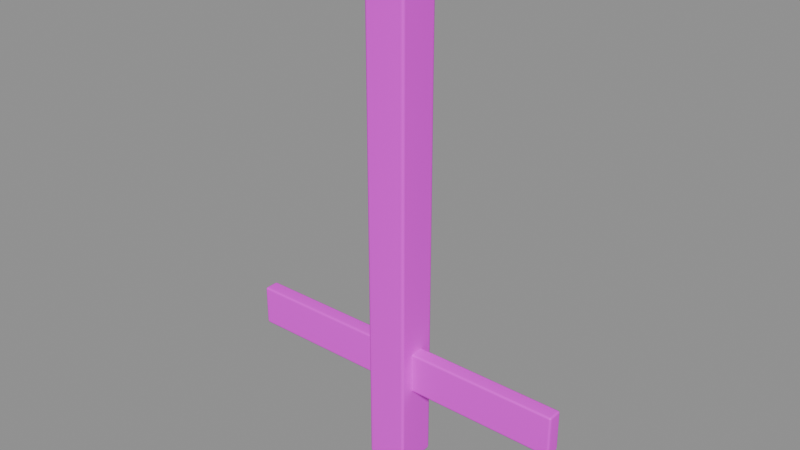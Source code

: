 # Source: Fence.blend  (saved by Blender 5.0.119; exported with 4.5.12 LTS)
import bpy
from mathutils import Matrix  # noqa: F401  (used for matrix-valued properties, if any)

bpy.ops.wm.read_factory_settings(use_empty=True)
scene = bpy.context.scene
scene.name = 'Fence'

# ---- images (referenced by path relative to the original .blend; pixels are not part of the script)
import os
ASSET_DIR = os.environ.get("B2B_ASSET_DIR", "")  # directory of the original .blend (textures are referenced by path, not embedded)
HERE = os.path.dirname(os.path.abspath(__file__))  # packed textures are extracted next to this script under _unpacked/

def load_image(name, relpath, width, height, colorspace="sRGB"):
    """Load a texture the original file referenced (path relative to the .blend, or extracted next to this script)."""
    p = next((c for c in (os.path.join(HERE, relpath), os.path.join(ASSET_DIR, relpath)) if relpath and os.path.exists(c)), "")
    if p:
        img = bpy.data.images.load(p, check_existing=True)
        img.name = name
    else:  # same state as the original file: an image datablock whose file is absent (Cycles renders it pink)
        img = bpy.data.images.new(name, width, height)
        img.source = "FILE"
        img.filepath = "//" + (relpath or name)
    img.colorspace_settings.name = colorspace
    return img
img_wood062_2k_color_png = load_image('Wood062_2K_Color.png', 'Wood062_2K_Color.png', 1024, 1024, 'sRGB')

# ---- materials (node trees are filled in below, after node groups)
mat_fence_wood = bpy.data.materials.new('Fence_Wood')

# ---- material node trees
mat_fence_wood.use_nodes = True; mat_fence_wood.node_tree.nodes.clear()
_N = mat_fence_wood.node_tree.nodes; _L = mat_fence_wood.node_tree.links
n0 = _N.new('ShaderNodeBsdfPrincipled'); n0.name = 'Principled BSDF'; n0.location = (-200, 100)
n1 = _N.new('ShaderNodeOutputMaterial'); n1.name = 'Material Output'; n1.location = (200, 100)
n2 = _N.new('ShaderNodeTexImage'); n2.name = 'Image Texture'; n2.location = (0, 0)
n2.image = img_wood062_2k_color_png
_L.new(n0.outputs[0], n1.inputs[0])
_L.new(n2.outputs[0], n0.inputs[0])
n1.is_active_output = True

# ---- meshes
me_fencepost = bpy.data.meshes.new('FencePost')
me_fencepost.from_pydata([(-0.052, -0.052, -0.3), (-0.052, -0.06, -0.292), (-0.06, -0.052, -0.292), (-0.052, -0.05766, -0.2977), (-0.05662, -0.05662, -0.2966), (-0.05766, -0.05766, -0.292), (-0.05766, -0.052, -0.2977), (-0.052, -0.06, 1.092), (-0.04377, -0.05385, 1.105), (-0.05385, -0.04377, 1.105), (-0.06, -0.052, 1.092), (-0.04788, -0.0582, 1.099), (-0.05523, -0.05523, 1.099), (-0.04935, -0.04935, 1.106), (-0.0582, -0.04788, 1.099), (-0.05766, -0.05766, 1.092), (-0.052, 0.052, -0.3), (-0.06, 0.052, -0.292), (-0.052, 0.06, -0.292), (-0.05766, 0.052, -0.2977), (-0.05662, 0.05662, -0.2966), (-0.05766, 0.05766, -0.292), (-0.052, 0.05766, -0.2977), (-0.05385, 0.04377, 1.105), (-0.04377, 0.05385, 1.105), (-0.052, 0.06, 1.092), (-0.06, 0.052, 1.092), (-0.04935, 0.04935, 1.106), (-0.05523, 0.05523, 1.099), (-0.04788, 0.0582, 1.099), (-0.05766, 0.05766, 1.092), (-0.0582, 0.04788, 1.099), (0.052, -0.052, -0.3), (0.06, -0.052, -0.292), (0.052, -0.06, -0.292), (0.05766, -0.052, -0.2977), (0.05662, -0.05662, -0.2966), (0.05766, -0.05766, -0.292), (0.052, -0.05766, -0.2977), (0.05385, -0.04377, 1.105), (0.04377, -0.05385, 1.105), (0.052, -0.06, 1.092), (0.06, -0.052, 1.092), (0.04935, -0.04935, 1.106), (0.05523, -0.05523, 1.099), (0.04788, -0.0582, 1.099), (0.05766, -0.05766, 1.092), (0.0582, -0.04788, 1.099), (0.052, 0.052, -0.3), (0.052, 0.06, -0.292), (0.06, 0.052, -0.292), (0.052, 0.05766, -0.2977), (0.05662, 0.05662, -0.2966), (0.05766, 0.05766, -0.292), (0.05766, 0.052, -0.2977), (0.04377, 0.05385, 1.105), (0.05385, 0.04377, 1.105), (0.06, 0.052, 1.092), (0.052, 0.06, 1.092), (0.04935, 0.04935, 1.106), (0.05523, 0.05523, 1.099), (0.0582, 0.04788, 1.099), (0.05766, 0.05766, 1.092), (0.04788, 0.0582, 1.099), (0.01009, 0.0, 1.142), (0.0, 0.01009, 1.142), (-0.01009, 0.0, 1.142), (0.0, -0.01009, 1.142), (0.005583, 0.005583, 1.143), (-3.492e-10, -4.075e-10, 1.145), (-0.005583, 0.005583, 1.143), (-0.005583, -0.005583, 1.143), (0.005583, -0.005583, 1.143)], [], [(0, 3, 4, 6), (1, 5, 4, 3), (2, 6, 4, 5), (7, 11, 12, 15), (8, 13, 12, 11), (9, 14, 12, 13), (10, 15, 12, 14), (16, 19, 20, 22), (17, 21, 20, 19), (18, 22, 20, 21), (23, 27, 28, 31), (24, 29, 28, 27), (25, 30, 28, 29), (26, 31, 28, 30), (32, 35, 36, 38), (33, 37, 36, 35), (34, 38, 36, 37), (39, 43, 44, 47), (40, 45, 44, 43), (41, 46, 44, 45), (42, 47, 44, 46), (48, 51, 52, 54), (49, 53, 52, 51), (50, 54, 52, 53), (55, 59, 60, 63), (56, 61, 60, 59), (57, 62, 60, 61), (58, 63, 60, 62), (64, 68, 69, 72), (65, 70, 69, 68), (66, 71, 69, 70), (67, 72, 69, 71), (16, 0, 6, 19), (19, 6, 2, 17), (1, 7, 15, 5), (5, 15, 10, 2), (9, 23, 31, 14), (14, 31, 26, 10), (25, 18, 21, 30), (30, 21, 17, 26), (48, 16, 22, 51), (51, 22, 18, 49), (24, 55, 63, 29), (29, 63, 58, 25), (57, 50, 53, 62), (62, 53, 49, 58), (32, 48, 54, 35), (35, 54, 50, 33), (56, 39, 47, 61), (61, 47, 42, 57), (41, 34, 37, 46), (46, 37, 33, 42), (0, 32, 38, 3), (3, 38, 34, 1), (40, 8, 11, 45), (45, 11, 7, 41), (64, 56, 59, 68), (68, 59, 55, 65), (23, 66, 70, 27), (27, 70, 65, 24), (8, 67, 71, 13), (13, 71, 66, 9), (39, 64, 72, 43), (43, 72, 67, 40), (16, 48, 32, 0), (2, 10, 26, 17), (34, 41, 7, 1), (8, 40, 67), (23, 9, 66), (18, 25, 58, 49), (55, 24, 65), (50, 57, 42, 33), (39, 56, 64)])
me_fencepost.polygons.foreach_set('use_smooth', [True] * 73)
_uv = me_fencepost.uv_layers.new(name='Float2')
_uv.uv.foreach_set('vector', [-0.052, -0.052, -0.052, -0.05766, -0.05662, -0.05662, -0.05766, -0.052, -0.292, -0.052, -0.292, -0.05766, -0.2966, -0.05662, -0.2977, -0.052, -0.292, -0.052, -0.2977, -0.052, -0.2966, -0.05662, -0.292, -0.05766, 1.092, -0.052, 1.099, -0.04788, 1.099, -0.05523, 1.092, -0.05766, -0.04377, -0.05385, -0.04935, -0.04935, -0.05523, -0.05523, -0.04788, -0.0582, -0.05385, -0.04377, -0.0582, -0.04788, -0.05523, -0.05523, -0.04935, -0.04935, 1.092, -0.052, 1.092, -0.05766, 1.099, -0.05523, 1.099, -0.04788, -0.052, 0.052, -0.05766, 0.052, -0.05662, 0.05662, -0.052, 0.05766, -0.292, 0.052, -0.292, 0.05766, -0.2966, 0.05662, -0.2977, 0.052, -0.292, -0.052, -0.2977, -0.052, -0.2966, -0.05662, -0.292, -0.05766, -0.05385, 0.04377, -0.04935, 0.04935, -0.05523, 0.05523, -0.0582, 0.04788, -0.04377, 0.05385, -0.04788, 0.0582, -0.05523, 0.05523, -0.04935, 0.04935, 1.092, -0.052, 1.092, -0.05766, 1.099, -0.05523, 1.099, -0.04788, 1.092, 0.052, 1.099, 0.04788, 1.099, 0.05523, 1.092, 0.05766, 0.052, -0.052, 0.05766, -0.052, 0.05662, -0.05662, 0.052, -0.05766, -0.292, -0.052, -0.292, -0.05766, -0.2966, -0.05662, -0.2977, -0.052, -0.292, 0.052, -0.2977, 0.052, -0.2966, 0.05662, -0.292, 0.05766, 0.05385, -0.04377, 0.04935, -0.04935, 0.05523, -0.05523, 0.0582, -0.04788, 0.04377, -0.05385, 0.04788, -0.0582, 0.05523, -0.05523, 0.04935, -0.04935, 1.092, 0.052, 1.092, 0.05766, 1.099, 0.05523, 1.099, 0.04788, 1.092, -0.052, 1.099, -0.04788, 1.099, -0.05523, 1.092, -0.05766, 0.052, 0.052, 0.052, 0.05766, 0.05662, 0.05662, 0.05766, 0.052, -0.292, 0.052, -0.292, 0.05766, -0.2966, 0.05662, -0.2977, 0.052, -0.292, 0.052, -0.2977, 0.052, -0.2966, 0.05662, -0.292, 0.05766, 0.04377, 0.05385, 0.04935, 0.04935, 0.05523, 0.05523, 0.04788, 0.0582, 0.05385, 0.04377, 0.0582, 0.04788, 0.05523, 0.05523, 0.04935, 0.04935, 1.092, 0.052, 1.092, 0.05766, 1.099, 0.05523, 1.099, 0.04788, 1.092, 0.052, 1.099, 0.04788, 1.099, 0.05523, 1.092, 0.05766, 0.01009, 0.0, 0.005583, 0.005583, -3.492e-10, -4.075e-10, 0.005583, -0.005583, 0.0, 0.01009, -0.005583, 0.005583, -3.492e-10, -4.075e-10, 0.005583, 0.005583, -0.01009, 0.0, -0.005583, -0.005583, -3.492e-10, -4.075e-10, -0.005583, 0.005583, 0.0, -0.01009, 0.005583, -0.005583, -3.492e-10, -4.075e-10, -0.005583, -0.005583, -0.052, 0.052, -0.052, -0.052, -0.05766, -0.052, -0.05766, 0.052, -0.2977, 0.052, -0.2977, -0.052, -0.292, -0.052, -0.292, 0.052, -0.292, -0.052, 1.092, -0.052, 1.092, -0.05766, -0.292, -0.05766, -0.292, -0.05766, 1.092, -0.05766, 1.092, -0.052, -0.292, -0.052, 1.105, -0.04377, 1.105, 0.04377, 1.099, 0.04788, 1.099, -0.04788, 1.099, -0.04788, 1.099, 0.04788, 1.092, 0.052, 1.092, -0.052, 1.092, -0.052, -0.292, -0.052, -0.292, -0.05766, 1.092, -0.05766, 1.092, 0.05766, -0.292, 0.05766, -0.292, 0.052, 1.092, 0.052, 0.052, 0.052, -0.052, 0.052, -0.052, 0.05766, 0.052, 0.05766, -0.2977, 0.052, -0.2977, -0.052, -0.292, -0.052, -0.292, 0.052, 1.105, -0.04377, 1.105, 0.04377, 1.099, 0.04788, 1.099, -0.04788, 1.099, -0.04788, 1.099, 0.04788, 1.092, 0.052, 1.092, -0.052, 1.092, 0.052, -0.292, 0.052, -0.292, 0.05766, 1.092, 0.05766, 1.092, 0.05766, -0.292, 0.05766, -0.292, 0.052, 1.092, 0.052, 0.052, -0.052, 0.052, 0.052, 0.05766, 0.052, 0.05766, -0.052, -0.2977, -0.052, -0.2977, 0.052, -0.292, 0.052, -0.292, -0.052, 1.105, 0.04377, 1.105, -0.04377, 1.099, -0.04788, 1.099, 0.04788, 1.099, 0.04788, 1.099, -0.04788, 1.092, -0.052, 1.092, 0.052, 1.092, 0.052, -0.292, 0.052, -0.292, 0.05766, 1.092, 0.05766, 1.092, -0.05766, -0.292, -0.05766, -0.292, -0.052, 1.092, -0.052, -0.052, -0.052, 0.052, -0.052, 0.052, -0.05766, -0.052, -0.05766, -0.2977, -0.052, -0.2977, 0.052, -0.292, 0.052, -0.292, -0.052, 1.105, 0.04377, 1.105, -0.04377, 1.099, -0.04788, 1.099, 0.04788, 1.099, 0.04788, 1.099, -0.04788, 1.092, -0.052, 1.092, 0.052, 0.01009, 0.0, 0.05385, 0.04377, 0.04935, 0.04935, 0.005583, 0.005583, 0.005583, 0.005583, 0.04935, 0.04935, 0.04377, 0.05385, 0.0, 0.01009, -0.05385, 0.04377, -0.01009, 0.0, -0.005583, 0.005583, -0.04935, 0.04935, -0.04935, 0.04935, -0.005583, 0.005583, 0.0, 0.01009, -0.04377, 0.05385, -0.04377, -0.05385, 0.0, -0.01009, -0.005583, -0.005583, -0.04935, -0.04935, -0.04935, -0.04935, -0.005583, -0.005583, -0.01009, 0.0, -0.05385, -0.04377, 0.05385, -0.04377, 0.01009, 0.0, 0.005583, -0.005583, 0.04935, -0.04935, 0.04935, -0.04935, 0.005583, -0.005583, 0.0, -0.01009, 0.04377, -0.05385, -0.052, 0.052, 0.052, 0.052, 0.052, -0.052, -0.052, -0.052, -0.292, -0.052, 1.092, -0.052, 1.092, 0.052, -0.292, 0.052, -0.292, 0.052, 1.092, 0.052, 1.092, -0.052, -0.292, -0.052, -0.04377, -0.05385, 0.04377, -0.05385, 0.0, -0.01009, -0.05385, 0.04377, -0.05385, -0.04377, -0.01009, 0.0, -0.292, -0.052, 1.092, -0.052, 1.092, 0.052, -0.292, 0.052, 0.04377, 0.05385, -0.04377, 0.05385, 0.0, 0.01009, -0.292, 0.052, 1.092, 0.052, 1.092, -0.052, -0.292, -0.052, 0.05385, -0.04377, 0.05385, 0.04377, 0.01009, 0.0])
me_fencepost.materials.append(mat_fence_wood)
me_fencepost.update()
me_fencerail = bpy.data.meshes.new('FenceRail')
me_fencerail.from_pydata([(-0.494, -0.0165, -0.06), (-0.494, -0.0225, -0.054), (-0.5, -0.0165, -0.054), (-0.494, -0.02074, -0.05824), (-0.4975, -0.01996, -0.05746), (-0.4982, -0.02074, -0.054), (-0.4982, -0.0165, -0.05824), (-0.494, -0.0225, 0.054), (-0.494, -0.0165, 0.06), (-0.5, -0.0165, 0.054), (-0.494, -0.02074, 0.05824), (-0.4975, -0.01996, 0.05746), (-0.4982, -0.0165, 0.05824), (-0.4982, -0.02074, 0.054), (-0.494, 0.0165, -0.06), (-0.5, 0.0165, -0.054), (-0.494, 0.0225, -0.054), (-0.4982, 0.0165, -0.05824), (-0.4975, 0.01996, -0.05746), (-0.4982, 0.02074, -0.054), (-0.494, 0.02074, -0.05824), (-0.494, 0.0165, 0.06), (-0.494, 0.0225, 0.054), (-0.5, 0.0165, 0.054), (-0.494, 0.02074, 0.05824), (-0.4975, 0.01996, 0.05746), (-0.4982, 0.02074, 0.054), (-0.4982, 0.0165, 0.05824), (0.494, -0.0165, -0.06), (0.5, -0.0165, -0.054), (0.494, -0.0225, -0.054), (0.4982, -0.0165, -0.05824), (0.4975, -0.01996, -0.05746), (0.4982, -0.02074, -0.054), (0.494, -0.02074, -0.05824), (0.494, -0.0165, 0.06), (0.494, -0.0225, 0.054), (0.5, -0.0165, 0.054), (0.494, -0.02074, 0.05824), (0.4975, -0.01996, 0.05746), (0.4982, -0.02074, 0.054), (0.4982, -0.0165, 0.05824), (0.494, 0.0165, -0.06), (0.494, 0.0225, -0.054), (0.5, 0.0165, -0.054), (0.494, 0.02074, -0.05824), (0.4975, 0.01996, -0.05746), (0.4982, 0.02074, -0.054), (0.4982, 0.0165, -0.05824), (0.494, 0.0165, 0.06), (0.5, 0.0165, 0.054), (0.494, 0.0225, 0.054), (0.4982, 0.0165, 0.05824), (0.4975, 0.01996, 0.05746), (0.4982, 0.02074, 0.054), (0.494, 0.02074, 0.05824)], [], [(0, 3, 4, 6), (1, 5, 4, 3), (2, 6, 4, 5), (7, 10, 11, 13), (8, 12, 11, 10), (9, 13, 11, 12), (14, 17, 18, 20), (15, 19, 18, 17), (16, 20, 18, 19), (21, 24, 25, 27), (22, 26, 25, 24), (23, 27, 25, 26), (28, 31, 32, 34), (29, 33, 32, 31), (30, 34, 32, 33), (35, 38, 39, 41), (36, 40, 39, 38), (37, 41, 39, 40), (42, 45, 46, 48), (43, 47, 46, 45), (44, 48, 46, 47), (49, 52, 53, 55), (50, 54, 53, 52), (51, 55, 53, 54), (14, 0, 6, 17), (17, 6, 2, 15), (1, 7, 13, 5), (5, 13, 9, 2), (8, 21, 27, 12), (12, 27, 23, 9), (22, 16, 19, 26), (26, 19, 15, 23), (42, 14, 20, 45), (45, 20, 16, 43), (21, 49, 55, 24), (24, 55, 51, 22), (50, 44, 47, 54), (54, 47, 43, 51), (28, 42, 48, 31), (31, 48, 44, 29), (49, 35, 41, 52), (52, 41, 37, 50), (36, 30, 33, 40), (40, 33, 29, 37), (0, 28, 34, 3), (3, 34, 30, 1), (35, 8, 10, 38), (38, 10, 7, 36), (14, 42, 28, 0), (2, 9, 23, 15), (30, 36, 7, 1), (49, 21, 8, 35), (16, 22, 51, 43), (44, 50, 37, 29)])
me_fencerail.polygons.foreach_set('use_smooth', [True] * 54)
_uv = me_fencerail.uv_layers.new(name='Float2')
_uv.uv.foreach_set('vector', [-1.235, -0.0165, -1.235, -0.02074, -1.244, -0.01996, -1.246, -0.0165, -1.235, -0.054, -1.246, -0.054, -1.244, -0.05746, -1.235, -0.05824, -0.0165, -0.054, -0.0165, -0.05824, -0.01996, -0.05746, -0.02074, -0.054, -1.235, 0.054, -1.235, 0.05824, -1.244, 0.05746, -1.246, 0.054, -1.235, -0.0165, -1.246, -0.0165, -1.244, -0.01996, -1.235, -0.02074, -0.0165, 0.054, -0.02074, 0.054, -0.01996, 0.05746, -0.0165, 0.05824, -1.235, 0.0165, -1.246, 0.0165, -1.244, 0.01996, -1.235, 0.02074, 0.0165, -0.054, 0.02074, -0.054, 0.01996, -0.05746, 0.0165, -0.05824, -1.235, -0.054, -1.235, -0.05824, -1.244, -0.05746, -1.246, -0.054, -1.235, 0.0165, -1.235, 0.02074, -1.244, 0.01996, -1.246, 0.0165, -1.235, 0.054, -1.246, 0.054, -1.244, 0.05746, -1.235, 0.05824, 0.0165, 0.054, 0.0165, 0.05824, 0.01996, 0.05746, 0.02074, 0.054, 1.235, -0.0165, 1.246, -0.0165, 1.244, -0.01996, 1.235, -0.02074, -0.0165, -0.054, -0.02074, -0.054, -0.01996, -0.05746, -0.0165, -0.05824, 1.235, -0.054, 1.235, -0.05824, 1.244, -0.05746, 1.246, -0.054, 1.235, -0.0165, 1.235, -0.02074, 1.244, -0.01996, 1.246, -0.0165, 1.235, 0.054, 1.246, 0.054, 1.244, 0.05746, 1.235, 0.05824, -0.0165, 0.054, -0.0165, 0.05824, -0.01996, 0.05746, -0.02074, 0.054, 1.235, 0.0165, 1.235, 0.02074, 1.244, 0.01996, 1.246, 0.0165, 1.235, -0.054, 1.246, -0.054, 1.244, -0.05746, 1.235, -0.05824, 0.0165, -0.054, 0.0165, -0.05824, 0.01996, -0.05746, 0.02074, -0.054, 1.235, 0.0165, 1.246, 0.0165, 1.244, 0.01996, 1.235, 0.02074, 0.0165, 0.054, 0.02074, 0.054, 0.01996, 0.05746, 0.0165, 0.05824, 1.235, 0.054, 1.235, 0.05824, 1.244, 0.05746, 1.246, 0.054, -1.235, 0.0165, -1.235, -0.0165, -1.246, -0.0165, -1.246, 0.0165, 0.0165, -0.05824, -0.0165, -0.05824, -0.0165, -0.054, 0.0165, -0.054, -1.235, -0.054, -1.235, 0.054, -1.246, 0.054, -1.246, -0.054, -0.02074, -0.054, -0.02074, 0.054, -0.0165, 0.054, -0.0165, -0.054, -1.235, -0.0165, -1.235, 0.0165, -1.246, 0.0165, -1.246, -0.0165, -0.0165, 0.05824, 0.0165, 0.05824, 0.0165, 0.054, -0.0165, 0.054, -1.235, 0.054, -1.235, -0.054, -1.246, -0.054, -1.246, 0.054, 0.02074, 0.054, 0.02074, -0.054, 0.0165, -0.054, 0.0165, 0.054, 1.235, 0.0165, -1.235, 0.0165, -1.235, 0.02074, 1.235, 0.02074, 1.235, -0.05824, -1.235, -0.05824, -1.235, -0.054, 1.235, -0.054, -1.235, 0.0165, 1.235, 0.0165, 1.235, 0.02074, -1.235, 0.02074, -1.235, 0.05824, 1.235, 0.05824, 1.235, 0.054, -1.235, 0.054, 0.0165, 0.054, 0.0165, -0.054, 0.02074, -0.054, 0.02074, 0.054, 1.246, 0.054, 1.246, -0.054, 1.235, -0.054, 1.235, 0.054, 1.235, -0.0165, 1.235, 0.0165, 1.246, 0.0165, 1.246, -0.0165, -0.0165, -0.05824, 0.0165, -0.05824, 0.0165, -0.054, -0.0165, -0.054, 1.235, 0.0165, 1.235, -0.0165, 1.246, -0.0165, 1.246, 0.0165, 0.0165, 0.05824, -0.0165, 0.05824, -0.0165, 0.054, 0.0165, 0.054, 1.235, 0.054, 1.235, -0.054, 1.246, -0.054, 1.246, 0.054, -0.02074, 0.054, -0.02074, -0.054, -0.0165, -0.054, -0.0165, 0.054, -1.235, -0.0165, 1.235, -0.0165, 1.235, -0.02074, -1.235, -0.02074, -1.235, -0.05824, 1.235, -0.05824, 1.235, -0.054, -1.235, -0.054, 1.235, -0.0165, -1.235, -0.0165, -1.235, -0.02074, 1.235, -0.02074, 1.235, 0.05824, -1.235, 0.05824, -1.235, 0.054, 1.235, 0.054, -1.235, 0.0165, 1.235, 0.0165, 1.235, -0.0165, -1.235, -0.0165, -0.0165, -0.054, -0.0165, 0.054, 0.0165, 0.054, 0.0165, -0.054, 1.235, -0.054, 1.235, 0.054, -1.235, 0.054, -1.235, -0.054, 1.235, 0.0165, -1.235, 0.0165, -1.235, -0.0165, 1.235, -0.0165, -1.235, -0.054, -1.235, 0.054, 1.235, 0.054, 1.235, -0.054, 0.0165, -0.054, 0.0165, 0.054, -0.0165, 0.054, -0.0165, -0.054])
me_fencerail.materials.append(mat_fence_wood)
me_fencerail.update()

# ---- objects
ob_fencepost = bpy.data.objects.new('FencePost', me_fencepost)
ob_fencerail = bpy.data.objects.new('FenceRail', me_fencerail)

# ---- transforms, parenting, visibility, modifiers, constraints
ob_fencepost.location = (0.0, 0.0, 0.0)
_m = ob_fencepost.modifiers.new('wn', 'WEIGHTED_NORMAL')
_m.keep_sharp = True
ob_fencerail.location = (0.0, 0.0, 0.0)
_m = ob_fencerail.modifiers.new('wn', 'WEIGHTED_NORMAL')
_m.keep_sharp = True

# ---- collection membership
scene.collection.objects.link(ob_fencepost)
scene.collection.objects.link(ob_fencerail)

# ---- scene / render settings (as saved in the file)
scene.frame_start = 1; scene.frame_end = 250; scene.frame_set(1)
scene.render.engine = 'BLENDER_EEVEE_NEXT'
scene.render.image_settings.exr_codec = 'NONE'
scene.render.fps = 30
scene.render.use_bake_clear = False
scene.render.bake_margin = 0
scene.render.bake_bias = 0.0
scene.render.bake_samples = 0
scene.render.simplify_subdivision_render = 0
scene.render.simplify_child_particles_render = 0.0
scene.eevee.use_volume_custom_range = False
scene.eevee.gtao_distance = 0.0
scene.eevee.use_fast_gi = False
scene.view_settings.white_balance_temperature = 0.0
scene.view_settings.white_balance_tint = 0.0
scene.view_settings.white_balance_whitepoint = (2.97, 0.5193, -0.0414)
bpy.context.view_layer.update()

# ---- added for rendering (the .blend has no active camera and no usable light): camera, sun + grey world if the file has none
cam_auto = bpy.data.cameras.new('AutoCamera')
cam_auto.lens = 50.0
cam_auto.sensor_width = 36.0
cam_auto.clip_end = 1000.0
ob_auto_camera = bpy.data.objects.new('AutoCamera', cam_auto)
scene.collection.objects.link(ob_auto_camera)
ob_auto_camera.location = (1.62957, -1.95549, 1.7261)
ob_auto_camera.rotation_euler = (1.09748, -7.21219e-08, 0.694738)
scene.camera = ob_auto_camera
light_auto_sun = bpy.data.lights.new('AutoSun', 'SUN')
light_auto_sun.energy = 3.0
light_auto_sun.angle = 0.0523599
ob_auto_sun = bpy.data.objects.new('AutoSun', light_auto_sun)
scene.collection.objects.link(ob_auto_sun)
ob_auto_sun.rotation_euler = (0.872665, 0.174533, 0.523599)
if scene.world is None:
    world_auto = bpy.data.worlds.new('AutoWorld')
    world_auto.color = (0.3, 0.3, 0.3)
    scene.world = world_auto
bpy.context.view_layer.update()
